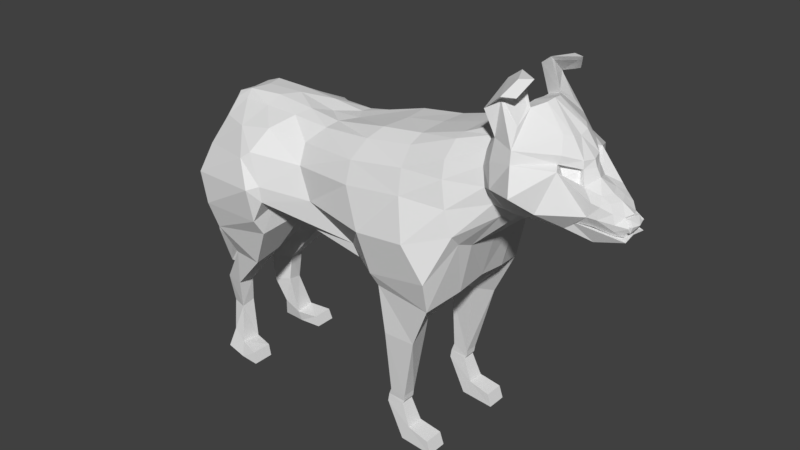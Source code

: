 # Source: Wolf.blend  (saved by Blender 2.77.0; exported with 4.5.12 LTS)
import bpy
from mathutils import Matrix  # noqa: F401  (used for matrix-valued properties, if any)

bpy.ops.wm.read_factory_settings(use_empty=True)
scene = bpy.context.scene
scene.name = 'Scene'

# ---- collections
col_collection_1 = bpy.data.collections.new('Collection 1'); scene.collection.children.link(col_collection_1)

# ---- world
world_world = bpy.data.worlds.new('World'); scene.world = world_world
world_world.color = (0.05088, 0.05088, 0.05088)
world_world.use_sun_shadow = False
world_world.sun_shadow_jitter_overblur = 0.0
world_world.cycles.sampling_method = 'MANUAL'

# ---- meshes
me_plane_012 = bpy.data.meshes.new('Plane.012')
me_plane_012.from_pydata([(-1.16, 0.443, -0.4779), (0.04454, 0.7502, -0.514), (-1.335, 1.577, -0.6245), (-0.3612, 2.352, -0.8157), (-0.5995, 0.6453, -0.5413), (-1.102, 2.409, -0.8631), (-1.248, 1.137, -0.775), (-0.1597, 1.685, -0.9557), (-0.8614, 1.578, -1.026), (-0.297, 2.188, -0.8859), (-1.129, 2.007, -0.976), (-1.345, 1.434, -0.761), (-1.17, 0.825, -0.7247), (0.08569, 1.22, -0.8389), (-0.6821, 1.119, -0.848), (-1.56, 0.3218, -0.3951), (-1.72, 1.19, -0.415), (-1.605, 0.8372, -0.5664), (-1.681, 1.03, -0.511), (-1.566, 0.6112, -0.5507), (-1.923, -0.02886, -0.2778), (-2.084, 1.095, -0.416), (-2.135, 0.6807, -0.9312), (-2.163, 0.8731, -0.7078), (-1.998, 0.4309, -0.7162), (-2.284, 0.1846, -0.2193), (-2.433, 1.136, -0.321), (-2.37, 0.4936, -0.4389), (-2.283, 0.9003, -0.6678), (-2.317, 0.456, -0.3459), (-2.926, 1.066, -0.1964), (-2.902, 0.8757, -0.2048), (-2.937, 0.9843, -0.2108), (0.7823, 0.8497, -0.397), (0.2567, 2.354, -0.4497), (0.7806, 1.687, -0.7123), (0.3259, 2.186, -0.4796), (0.9352, 1.277, -0.6988), (1.776, 0.8241, -0.3694), (1.471, 2.298, -0.8459), (1.49, 1.632, -1.076), (1.49, 2.084, -0.9774), (1.641, 1.28, -0.9871), (-0.4471, 2.964, -0.8048), (-0.8558, 2.963, -0.7972), (-0.4579, 3.796, -0.7107), (-0.6609, 3.818, -0.7081), (-0.4183, 3.886, -0.6986), (-0.6541, 3.895, -0.6985), (-0.4035, 3.995, -0.7047), (-0.6291, 3.937, -0.7037), (-0.6469, 4.422, -0.7331), (-0.7485, 4.221, -0.7283), (-1.089, 4.445, -0.7491), (-1.038, 4.282, -0.7444), (-1.161, 0.6191, -0.6741), (2.167, 0.8329, -0.3356), (2.254, 2.433, -0.8819), (2.412, 1.677, -0.9751), (2.312, 2.083, -0.9807), (2.455, 1.389, -0.7118), (0.1015, 0.9549, -0.7348), (-0.6394, 0.8348, -0.746), (-1.573, 0.4456, -0.5084), (-1.981, 0.2934, -0.6791), (-2.345, 0.3612, -0.3254), (0.9895, 1.048, -0.5424), (1.9, 1.023, -0.6958), (2.311, 1.03, -0.5365), (1.774, 2.868, -0.7082), (2.357, 0.8666, -0.3174), (2.2, 2.876, -0.6508), (2.281, 3.402, -0.5873), (2.575, 3.43, -0.505), (2.301, 3.793, -0.5403), (2.525, 3.809, -0.4666), (2.209, 4.26, -0.6568), (2.401, 4.149, -0.6143), (2.152, 4.435, -0.7403), (2.471, 4.417, -0.6827), (1.934, 4.294, -0.7353), (1.891, 4.441, -0.7524), (2.809, 1.45, -0.2828), (2.503, 1.078, -0.311), (2.874, 3.431, -0.1787), (3.011, 3.35, -0.1275), (2.91, 2.912, -0.3299), (2.654, 2.978, -0.346), (2.571, 2.39, -0.4283), (2.941, 2.31, -0.3675), (-1.183, 0.3897, 0.0), (-0.1248, 0.6146, 0.0), (-1.379, 1.677, 0.0), (-0.2542, 2.382, 0.0), (-0.6245, 0.5378, 0.0), (-1.219, 2.256, 0.0), (-1.542, 0.2103, 0.0), (-1.779, 1.336, 0.0), (-2.028, -0.08103, 0.0), (-2.091, 1.251, 0.0), (-2.361, 0.2402, 0.0), (-2.698, 1.266, 0.0), (-2.624, 0.6272, 0.0), (-2.57, 0.5331, 0.0), (-3.006, 1.135, 0.0), (-3.035, 0.9078, 0.0), (0.6186, 0.8037, 0.0), (0.2028, 2.427, 0.0), (1.563, 0.7113, 0.0), (1.303, 2.194, 0.0), (-0.8843, 2.476, 0.0), (2.111, 0.7283, 0.0), (2.364, 2.46, 0.0), (2.561, 1.67, 0.0), (2.505, 2.147, 0.0), (2.472, 1.23, 0.0), (-2.542, 0.4488, 0.0), (2.379, 0.8231, 0.0), (2.29, 2.643, 0.0), (2.867, 1.392, 0.0), (2.618, 1.02, 0.0), (2.801, 3.458, 0.0), (3.063, 3.459, 0.0), (3.028, 2.931, 0.0), (2.571, 3.028, 0.0), (2.464, 2.503, 0.0), (3.101, 2.402, 0.0), (2.495, 2.129, -0.2496), (2.36, 2.475, -0.2654), (-2.015, -0.06605, -0.12), (-1.57, 0.2414, -0.265), (2.807, 3.451, -0.1435), (2.589, 3.007, -0.2175), (2.244, 2.66, -0.2932), (2.476, 1.232, -0.2496), (2.556, 1.672, -0.2223), (1.708, 2.753, -0.3771), (1.36, 2.172, -0.2037), (-2.5, 0.4328, -0.1465), (-2.353, 0.2089, -0.1307), (2.493, 2.412, -0.2392), (2.595, 1.027, -0.1577), (2.845, 1.378, -0.1514), (0.7601, 0.82, -0.2108), (1.734, 0.725, -0.1957), (3.1, 2.402, -0.1576), (2.575, 3.431, -0.292), (2.187, 0.7397, -0.2374), (-2.556, 0.6815, -0.1998), (-2.506, 0.5241, -0.1513), (2.262, 3.415, -0.3703), (-2.03, 1.192, -0.1849), (-2.702, 1.258, -0.1867), (0.2028, 2.431, -0.2396), (2.525, 3.809, -0.2916), (2.296, 3.758, -0.3516), (-0.254, 2.387, -0.4409), (-0.4451, 3.071, -0.4977), (-0.7949, 2.791, -0.4419), (-1.213, 2.306, -0.4021), (2.401, 4.149, -0.3589), (-3.067, 1.01, -0.1484), (-2.99, 0.9213, -0.1046), (2.204, 4.284, -0.3939), (-0.4578, 3.781, -0.5348), (-3.008, 1.126, -0.1306), (2.471, 4.417, -0.4253), (2.187, 4.435, -0.4328), (-0.6609, 3.818, -0.5318), (-0.4183, 3.886, -0.5359), (1.891, 4.442, -0.4686), (1.934, 4.294, -0.4577), (-0.6215, 0.5538, -0.3723), (-0.06985, 0.6267, -0.3622), (-0.6541, 3.895, -0.5359), (-1.175, 0.4005, -0.3485), (-1.366, 1.653, -0.4236), (-0.4035, 3.995, -0.5297), (-1.757, 1.286, -0.2774), (2.388, 0.814, -0.2385), (-0.6291, 3.937, -0.5307), (-0.6469, 4.422, -0.5013), (-0.7486, 4.221, -0.5061), (3.03, 3.511, -0.05401), (-1.089, 4.445, -0.4853), (-1.038, 4.282, -0.49), (2.995, 2.931, -0.1665), (1.717, 2.665, 0.0), (-1.897, 1.131, -0.3887), (-1.864, 0.9923, -0.5814), (-1.703, 0.4996, -0.6397), (-1.742, 0.04399, -0.3301), (-1.756, 0.7683, -0.7015), (-1.707, 0.2565, -0.5676), (-1.957, 1.286, 0.0), (-1.789, -0.003199, 0.0), (-1.925, 1.219, -0.2242), (-1.78, 0.01851, -0.1721), (-1.749, -0.162, -0.551), (-1.79, -0.3916, -0.259), (-1.598, -0.04258, -0.6185), (-1.655, -0.2889, -0.2994), (-1.955, -0.2193, -0.5885), (-2.055, -0.4, -0.4435), (-1.81, -0.2216, -0.6544), (-1.916, -0.3896, -0.5144), (-2.36, 0.6081, -0.2942), (-2.281, 0.4763, -0.2579), (-2.483, 0.6848, -0.1701), (-2.457, 0.5508, -0.1234), (-2.905, 0.922, 0.0), (-2.985, 1.11, 0.0), (-2.967, 0.9351, -0.1099), (-3.031, 1.014, -0.1207), (-2.988, 1.094, -0.09226), (-3.106, 1.01, 0.0), (-3.035, 0.9295, 0.0), (-3.053, 1.094, 0.0), (-3.042, 0.9405, -0.08678), (-3.079, 1.007, -0.0952), (-3.054, 1.082, -0.09217), (-2.486, 1.035, -0.3167), (-2.668, 0.9439, -0.3055), (-2.709, 0.7723, -0.3142), (-3.04, 1.137, 0.0), (-2.786, 0.7554, 0.0), (-2.729, 0.7489, -0.1464), (-3.059, 1.152, -0.1812), (-2.689, 1.065, -0.2301), (-2.892, 1.126, 0.0), (-2.834, 0.8062, -0.1424), (-2.768, 0.9562, -0.2763), (-2.787, 0.8134, -0.2656), (-2.887, 0.8088, 0.0), (-2.907, 1.127, -0.1618), (1.298, 0.8279, -0.3832), (1.534, 1.193, -0.9307), (1.381, 1.593, -0.9603), (1.365, 1.798, -0.9436), (1.425, 1.928, -0.6718), (1.464, 0.9546, -0.6681), (1.04, 0.8223, 0.0), (1.336, 2.052, 0.0), (1.401, 2.001, -0.2184), (1.194, 0.7693, -0.2073), (-2.661, 1.077, -0.05882), (-2.639, 1.105, -0.07509), (-2.29, 0.9865, -0.2983), (-2.619, 1.089, 0.0), (-2.443, 1.016, -0.2169), (-2.697, 0.9968, 0.0), (-1.939, 0.1002, -0.5239), (-1.895, -0.04382, -0.3028), (-1.763, -0.1655, -0.539), (-1.795, -0.3397, -0.3174), (-1.92, -0.2089, -0.5675), (-1.996, -0.3461, -0.4575)], [], [(10, 5, 3, 9), (11, 2, 5, 10), (12, 6, 8, 14), (14, 8, 7, 13), (6, 11, 10, 8), (8, 10, 9, 7), (62, 14, 13, 61), (55, 12, 14, 62), (12, 19, 17, 6), (55, 63, 19, 12), (6, 17, 18, 11), (11, 18, 16, 2), (189, 23, 21, 188), (193, 64, 24, 190), (190, 24, 22, 192), (192, 22, 23, 189), (23, 28, 26, 21), (64, 65, 29, 24), (24, 29, 27, 22), (22, 27, 28, 23), (231, 32, 30, 228), (232, 31, 32, 231), (3, 34, 36, 9), (61, 66, 33, 1), (9, 36, 35, 7), (7, 35, 37, 13), (240, 67, 38, 235), (237, 40, 42, 236), (238, 41, 40, 237), (239, 39, 41, 238), (5, 44, 43, 3), (44, 46, 45, 43), (46, 48, 47, 45), (48, 50, 49, 47), (50, 52, 51, 49), (52, 54, 53, 51), (67, 68, 56, 38), (40, 58, 60, 42), (42, 60, 68, 67), (41, 59, 58, 40), (39, 57, 59, 41), (236, 42, 67, 240), (13, 37, 66, 61), (20, 25, 65, 64), (64, 193, 200, 198), (0, 15, 63, 55), (0, 55, 62, 4), (4, 62, 61, 1), (39, 69, 71, 57), (69, 72, 73, 71), (72, 74, 75, 73), (74, 76, 77, 75), (76, 78, 79, 77), (76, 80, 81, 78), (68, 83, 70, 56), (60, 82, 83, 68), (87, 84, 85, 86), (88, 87, 86, 89), (60, 88, 89, 82), (127, 128, 112, 114), (197, 130, 96, 195), (131, 132, 124, 121), (128, 133, 118, 112), (134, 135, 113, 115), (135, 127, 114, 113), (138, 139, 100, 116), (132, 140, 125, 124), (141, 142, 119, 120), (244, 144, 108, 241), (142, 145, 126, 119), (167, 170, 171, 163), (144, 147, 111, 108), (148, 149, 103, 102), (151, 152, 101, 99), (243, 153, 107, 242), (139, 129, 98, 100), (158, 159, 95, 110), (161, 162, 212, 213), (234, 165, 104, 229), (133, 146, 150, 136), (149, 138, 116, 103), (226, 148, 102, 225), (146, 154, 155, 150), (172, 173, 91, 94), (130, 175, 90, 96), (160, 163, 155, 154), (159, 176, 92, 95), (160, 166, 167, 163), (176, 178, 97, 92), (179, 141, 120, 117), (175, 172, 94, 90), (147, 179, 117, 111), (153, 156, 93, 107), (173, 143, 106, 91), (183, 131, 121, 122), (196, 151, 99, 194), (186, 183, 122, 123), (140, 134, 115, 125), (145, 186, 123, 126), (89, 86, 186, 145), (54, 52, 182, 185), (88, 60, 134, 140), (51, 53, 184, 181), (86, 85, 183, 186), (188, 21, 151, 196), (53, 54, 185, 184), (85, 84, 131, 183), (1, 33, 143, 173), (52, 50, 180, 182), (34, 3, 156, 153), (49, 51, 181, 177), (56, 70, 179, 147), (50, 48, 174, 180), (0, 4, 172, 175), (70, 83, 141, 179), (2, 16, 178, 176), (47, 49, 177, 169), (80, 76, 163, 171), (5, 2, 176, 159), (78, 81, 170, 167), (15, 0, 175, 130), (48, 46, 168, 174), (4, 1, 173, 172), (81, 80, 171, 170), (223, 27, 148, 226), (45, 47, 169, 164), (29, 65, 138, 149), (77, 79, 166, 160), (228, 30, 165, 234), (46, 44, 158, 168), (79, 78, 167, 166), (30, 32, 161, 165), (43, 45, 164, 157), (76, 74, 155, 163), (32, 31, 162, 161), (75, 77, 160, 154), (44, 5, 159, 158), (25, 20, 129, 139), (3, 43, 157, 156), (74, 72, 150, 155), (73, 75, 154, 146), (239, 34, 153, 243), (21, 26, 152, 151), (72, 69, 136, 150), (29, 149, 209, 207), (38, 56, 147, 144), (71, 73, 146, 133), (82, 89, 145, 142), (235, 38, 144, 244), (83, 82, 142, 141), (87, 88, 140, 132), (65, 25, 139, 138), (58, 59, 127, 135), (69, 39, 137, 136), (60, 58, 135, 134), (57, 71, 133, 128), (84, 87, 132, 131), (191, 15, 130, 197), (59, 57, 128, 127), (182, 181, 184, 185), (180, 177, 181, 182), (174, 169, 177, 180), (168, 164, 169, 174), (158, 157, 164, 168), (157, 158, 156), (156, 158, 110, 93), (136, 137, 109, 187), (133, 136, 187, 118), (20, 191, 197, 129), (16, 188, 196, 178), (178, 196, 194, 97), (129, 197, 195, 98), (15, 191, 193, 63), (17, 192, 189, 18), (19, 190, 192, 17), (63, 193, 190, 19), (18, 189, 188, 16), (201, 199, 203, 205), (20, 64, 251, 252), (191, 20, 199, 201), (193, 191, 201, 200), (205, 203, 202, 204), (203, 199, 254, 256), (200, 201, 205, 204), (198, 200, 204, 202), (206, 207, 209, 208), (27, 29, 207, 206), (148, 27, 206, 208), (149, 148, 208, 209), (213, 212, 218, 219), (162, 105, 210, 212), (104, 165, 214, 211), (165, 161, 213, 214), (219, 218, 216, 215), (220, 219, 215, 217), (211, 214, 220, 217), (212, 210, 216, 218), (214, 213, 219, 220), (26, 221, 227, 152), (232, 223, 226, 230), (230, 226, 225, 233), (152, 227, 224, 101), (27, 223, 222, 28), (28, 222, 221, 26), (162, 230, 233, 105), (31, 232, 230, 162), (224, 227, 246, 248), (234, 229, 250, 245), (223, 232, 231, 222), (222, 231, 228, 221), (33, 235, 244, 143), (39, 239, 243, 137), (137, 243, 242, 109), (143, 244, 241, 106), (37, 236, 240, 66), (34, 239, 238, 36), (36, 238, 237, 35), (35, 237, 236, 37), (66, 240, 235, 33), (247, 249, 245, 246), (246, 245, 250, 248), (221, 228, 249, 247), (228, 234, 245, 249), (227, 221, 247, 246), (252, 251, 253, 254), (254, 253, 255, 256), (202, 203, 256, 255), (199, 20, 252, 254), (64, 198, 253, 251), (198, 202, 255, 253)])
me_plane_012.use_remesh_preserve_volume = False
me_plane_012.use_remesh_preserve_attributes = False
me_plane_012.use_mirror_vertex_groups = False
me_plane_012.update()

# ---- objects
ob_plane = bpy.data.objects.new('Plane', me_plane_012)

# ---- transforms, parenting, visibility, modifiers, constraints
ob_plane.location = (-0.758, 3.899, 2.825)
ob_plane.rotation_euler = (1.571, -0.0, 0.0)
ob_plane.scale = (-0.6372, -0.6372, -0.6372)
ob_plane.lineart.crease_threshold = 0.0
_m = ob_plane.modifiers.new('Mirror', 'MIRROR')
_m.use_axis = (False, False, True)
_m.use_clip = True
_m = ob_plane.modifiers.new('Subsurf', 'SUBSURF')
_m.uv_smooth = 'PRESERVE_CORNERS'
_m.quality = 0
_m.render_levels = 0
_m.show_only_control_edges = False
_m = ob_plane.modifiers.new('Triangulate', 'TRIANGULATE')

# ---- collection membership
col_collection_1.objects.link(ob_plane)

# ---- scene / render settings (as saved in the file)
scene.frame_start = 1; scene.frame_end = 250; scene.frame_set(2)
scene.render.engine = 'BLENDER_EEVEE_NEXT'
scene.render.resolution_percentage = 50
scene.render.dither_intensity = 0.0
scene.cycles.use_denoising = False
scene.cycles.samples = 128
scene.cycles.sampling_pattern = 'TABULATED_SOBOL'
scene.cycles.light_sampling_threshold = 0.0
scene.cycles.use_adaptive_sampling = False
scene.cycles.use_light_tree = False
scene.cycles.blur_glossy = 0.0
scene.cycles.sample_clamp_indirect = 0.0
scene.view_settings.view_transform = 'Standard'
bpy.context.view_layer.update()

# ---- added for rendering (the .blend has no active camera and no usable light): camera, sun
cam_auto = bpy.data.cameras.new('AutoCamera')
cam_auto.lens = 50.0
cam_auto.sensor_width = 36.0
cam_auto.clip_end = 1000.0
ob_auto_camera = bpy.data.objects.new('AutoCamera', cam_auto)
scene.collection.objects.link(ob_auto_camera)
ob_auto_camera.location = (4.05682, -1.877, 5.38691)
ob_auto_camera.rotation_euler = (1.09748, -7.21219e-08, 0.694738)
scene.camera = ob_auto_camera
light_auto_sun = bpy.data.lights.new('AutoSun', 'SUN')
light_auto_sun.energy = 3.0
light_auto_sun.angle = 0.0523599
ob_auto_sun = bpy.data.objects.new('AutoSun', light_auto_sun)
scene.collection.objects.link(ob_auto_sun)
ob_auto_sun.rotation_euler = (0.872665, 0.174533, 0.523599)
bpy.context.view_layer.update()
